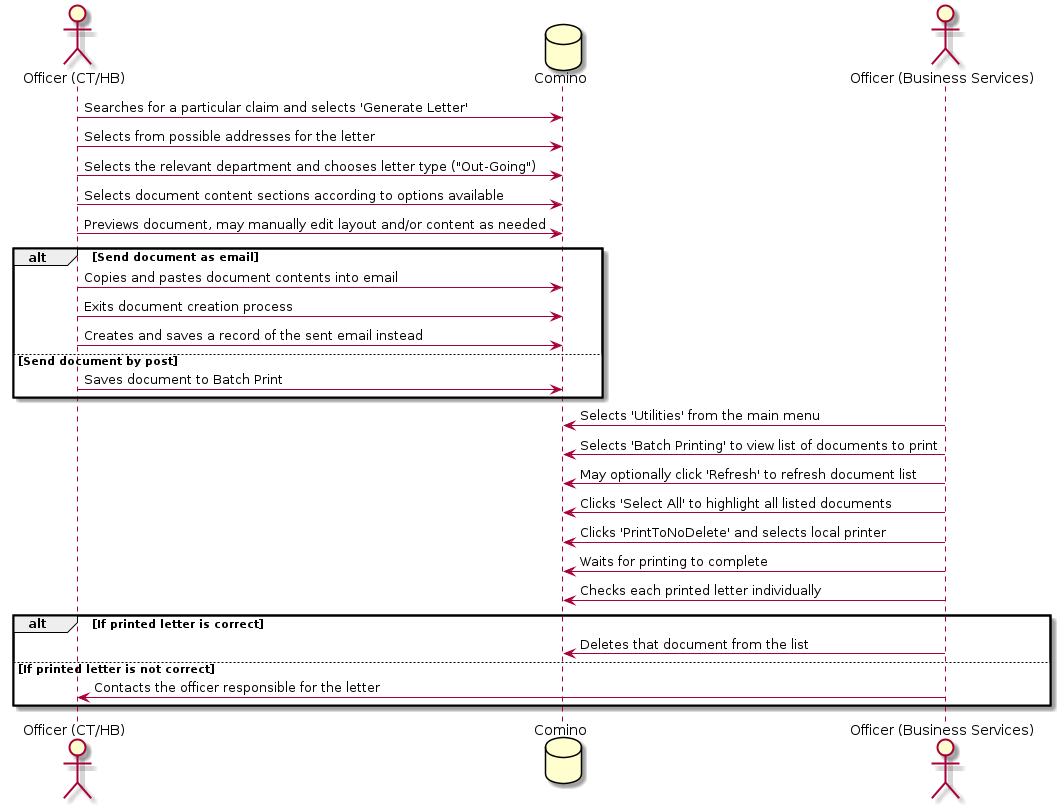

The diagram above was rendered by PlantUML. Its source (embedded in the PNG):
@startuml
actor "Officer (CT/HB)"
database Comino
actor "Officer (Business Services)"
"Officer (CT/HB)" -> Comino : Searches for a particular claim and selects 'Generate Letter'
"Officer (CT/HB)" -> Comino : Selects from possible addresses for the letter
"Officer (CT/HB)" -> Comino : Selects the relevant department and chooses letter type ("Out-Going")
"Officer (CT/HB)" -> Comino : Selects document content sections according to options available
"Officer (CT/HB)" -> Comino : Previews document, may manually edit layout and/or content as needed
alt Send document as email
  "Officer (CT/HB)" -> Comino : Copies and pastes document contents into email
  "Officer (CT/HB)" -> Comino : Exits document creation process
  "Officer (CT/HB)" -> Comino : Creates and saves a record of the sent email instead
else Send document by post
  "Officer (CT/HB)" -> Comino : Saves document to Batch Print
end
"Officer (Business Services)" -> Comino : Selects 'Utilities' from the main menu
"Officer (Business Services)" -> Comino : Selects 'Batch Printing' to view list of documents to print
"Officer (Business Services)" -> Comino : May optionally click 'Refresh' to refresh document list
"Officer (Business Services)" -> Comino : Clicks 'Select All' to highlight all listed documents
"Officer (Business Services)" -> Comino : Clicks 'PrintToNoDelete' and selects local printer
"Officer (Business Services)" -> Comino : Waits for printing to complete
"Officer (Business Services)" -> Comino : Checks each printed letter individually
alt If printed letter is correct
  "Officer (Business Services)" -> Comino : Deletes that document from the list
else If printed letter is not correct
  "Officer (Business Services)" -> "Officer (CT/HB)" : Contacts the officer responsible for the letter
end
@enduml